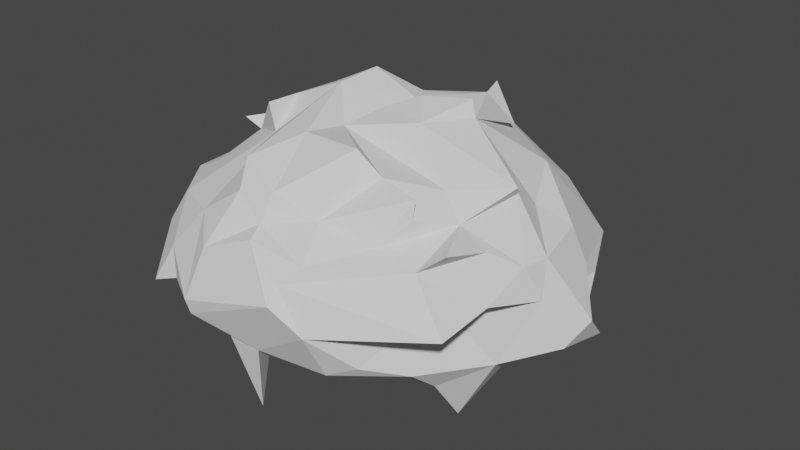 # Source: nlight.blend  (saved by Blender 3.4.6; exported with 4.5.12 LTS)
import bpy
from mathutils import Matrix  # noqa: F401  (used for matrix-valued properties, if any)

bpy.ops.wm.read_factory_settings(use_empty=True)
scene = bpy.context.scene
scene.name = 'Scene'

# ---- collections
col_collection = bpy.data.collections.new('Collection'); scene.collection.children.link(col_collection)

# ---- world
world_world = bpy.data.worlds.new('World'); scene.world = world_world
world_world.use_nodes = True; world_world.node_tree.nodes.clear()
_N = world_world.node_tree.nodes; _L = world_world.node_tree.links
n0 = _N.new('ShaderNodeOutputWorld'); n0.name = 'World Output'; n0.location = (300, 300)
n1 = _N.new('ShaderNodeBackground'); n1.name = 'Background'; n1.location = (10, 300)
n1.inputs[0].default_value = (0.05088, 0.05088, 0.05088, 1.0)
_L.new(n1.outputs[0], n0.inputs[0])
n0.is_active_output = True
world_world.color = (0.05088, 0.05088, 0.05088)
world_world.use_sun_shadow = False
world_world.sun_shadow_jitter_overblur = 0.0

# ---- meshes
me_icosphere_001 = bpy.data.meshes.new('Icosphere.001')
me_icosphere_001.from_pydata([(-0.5701, -0.2238, 0.3845), (-0.5801, -0.3162, 0.1871), (-0.5021, -0.4011, 0.2807), (-0.6516, -0.336, 0.1294), (-0.5655, -0.06764, 0.294), (-0.4331, -0.03805, 0.1069), (-0.5422, -0.007646, 0.3754), (-0.4903, 0.1123, 0.4475), (-0.4286, -0.5501, 0.1596), (-0.4217, -0.3905, 0.3958), (-0.3148, -0.5191, 0.1846), (-0.4396, -0.2315, 0.4095), (-0.3199, 0.1069, 0.05995), (-0.4132, -0.07357, 0.4524), (-0.4959, -0.08372, 0.5362), (-0.3028, -0.0269, 0.6297), (-0.171, -0.5995, 0.1652), (-0.1854, -0.6225, 0.2162), (-0.35, -0.5135, 0.2843), (-0.2491, -0.4612, 0.4078), (-0.162, -0.5557, 0.3605), (-0.116, -0.4527, 0.5189), (-0.2426, -0.1706, 0.4986), (-0.3568, -0.2434, 0.08733), (-0.16, -0.2165, 0.04321), (-0.1534, -0.3876, 0.6064), (-0.1015, -0.06492, 0.0259), (-0.1186, 0.1419, 0.01787), (-0.2992, -0.1622, 0.6739), (-0.1721, 0.008186, 0.7019), (0.1217, -0.6067, 0.3087), (0.001561, -0.5355, 0.4383), (-0.01923, -0.4636, 0.4288), (-0.1103, -0.4392, 0.07634), (-0.002823, -0.4306, -0.08037), (-0.006914, -0.4323, 0.5368), (-0.05933, -0.2468, 0.6304), (-0.0303, -0.2733, 0.02855), (-0.04213, -0.1139, 0.5161), (-0.0455, 0.03647, 0.09471), (0.006649, -0.01492, 0.5913), (-0.5594, 0.1465, 0.1575), (-0.465, 0.246, 0.1183), (-0.5457, 0.249, 0.262), (-0.4954, 0.2917, 0.1686), (-0.2769, 0.1366, 0.4779), (-0.2925, 0.113, 0.6298), (-0.2614, 0.4181, 0.1149), (-0.3481, 0.2943, 0.4328), (-0.3039, 0.4625, 0.2476), (-0.4746, 0.3373, 0.3171), (-0.2433, 0.3832, 0.4653), (-0.1497, 0.1352, 0.7588), (-0.2194, 0.4874, 0.07921), (-0.1821, 0.407, 0.4632), (-0.2212, 0.2542, 0.4472), (-0.01183, 0.2644, 0.4218), (-0.2292, 0.5991, 0.08663), (-0.1952, 0.5008, 0.3687), (0.02169, 0.1015, 0.5884), (-0.01765, 0.1812, 0.5969), (0.008586, 0.3266, 0.5714), (-0.037, 0.4686, 0.08813), (-0.08736, 0.2193, 0.5049), (0.001515, 0.387, 0.4503), (-0.1407, 0.6076, 0.09155), (-0.1773, 0.5722, 0.2111), (0.007925, -0.4536, 0.07185), (0.1944, -0.5437, 0.2087), (0.1158, -0.562, 0.3514), (0.1682, -0.5162, 0.402), (0.123, -0.3935, 0.4458), (0.1414, -0.2784, 0.6923), (0.0631, -0.07866, -0.006395), (0.09119, 0.03664, 0.7157), (0.1652, -0.3928, 0.05004), (0.234, -0.3718, 0.07834), (0.2706, -0.3522, 0.4029), (0.2036, -0.2523, 0.5541), (0.3505, -0.2981, 0.6109), (0.2878, -0.2621, 0.0429), (0.2369, -0.1538, -0.01088), (0.2593, -0.09726, -0.09101), (0.1708, -0.06222, 0.6648), (0.2238, 0.1014, 0.7727), (0.3281, -0.2084, 0.1921), (0.4167, -0.3786, 0.4251), (0.5049, -0.3593, 0.5239), (0.3382, -0.2975, 0.508), (0.4116, -0.1219, 0.04324), (0.332, -0.1631, 0.526), (0.4041, -0.1978, 0.4663), (0.3515, -0.01778, 0.01894), (0.4297, 0.01678, 0.481), (0.4035, 0.1089, 0.3731), (0.4698, -0.02327, 0.5644), (0.5388, -0.4183, 0.2778), (0.5157, -0.2264, 0.2758), (0.579, -0.07443, 0.2503), (0.4893, -0.1918, 0.4224), (0.5805, 0.1132, 0.07694), (0.6451, -0.04257, 0.1143), (0.5659, -0.02541, 0.3608), (0.5522, -0.1118, 0.3667), (0.0378, 0.07106, 0.1642), (-0.03286, 0.1329, 0.02073), (0.1606, -0.03129, 0.01782), (0.2022, 0.08236, 0.007353), (0.1589, 0.2558, 0.02839), (0.1284, 0.1781, 0.6812), (0.1044, 0.2975, 0.01865), (0.1403, 0.2843, 0.677), (0.1228, 0.3731, 0.7338), (0.1214, 0.3486, 0.5549), (0.08118, 0.4531, 0.5083), (0.06017, 0.6071, 0.147), (0.06323, 0.7022, 0.1169), (0.2017, 0.5432, 0.2469), (0.3181, 0.06783, 0.00217), (0.3732, 0.4385, 0.08611), (0.2113, 0.2051, -0.1049), (0.3355, 0.2879, 0.4441), (0.1888, 0.3671, 0.1277), (0.2027, 0.3224, 0.5189), (0.3142, 0.4718, 0.3374), (0.2416, 0.08364, 0.6605), (0.5201, 0.1583, 0.3616), (0.4723, 0.3616, 0.1052), (0.4506, 0.1904, 0.1094), (0.4763, 0.4551, 0.2179), (0.6257, 0.185, 0.04248), (0.6878, 0.06025, 0.1689), (0.5682, 0.1621, 0.2582)], [], [(5, 1, 3), (64, 114, 117), (83, 40, 38), (129, 127, 119), (111, 61, 60), (56, 61, 64), (15, 28, 22), (98, 89, 101), (86, 96, 97), (129, 119, 122), (62, 65, 66), (51, 49, 50), (66, 47, 49), (57, 47, 66), (104, 39, 105), (52, 29, 59), (66, 115, 62), (10, 17, 18), (90, 91, 95), (67, 68, 30), (100, 118, 127), (49, 47, 44), (116, 115, 117), (73, 37, 39), (46, 63, 45), (85, 68, 76), (129, 122, 124), (106, 82, 81), (92, 82, 106), (89, 81, 82), (125, 84, 83), (18, 19, 9), (77, 88, 79), (99, 91, 87), (91, 86, 87), (6, 43, 4), (34, 67, 33), (99, 86, 97), (117, 115, 58), (61, 113, 64), (97, 96, 68), (43, 42, 41), (105, 26, 27), (60, 59, 109), (111, 112, 113), (59, 74, 109), (118, 92, 107), (125, 74, 84), (120, 107, 108), (127, 120, 108), (127, 107, 120), (128, 127, 129), (22, 13, 11), (56, 54, 55), (109, 125, 111), (115, 116, 110), (130, 131, 101), (131, 130, 100), (6, 0, 11), (28, 13, 22), (26, 24, 23), (32, 21, 20), (33, 37, 34), (34, 37, 67), (22, 25, 29), (14, 7, 13), (45, 14, 13), (13, 28, 15), (50, 43, 48), (54, 51, 55), (58, 66, 49), (23, 24, 10), (69, 30, 68), (32, 31, 70), (30, 17, 16), (72, 35, 71), (79, 71, 77), (73, 81, 80), (88, 78, 79), (74, 83, 84), (71, 32, 70), (81, 89, 80), (93, 95, 91), (37, 80, 75), (99, 87, 86), (55, 48, 7), (102, 103, 98), (105, 107, 106), (64, 113, 114), (107, 92, 106), (69, 86, 70), (114, 123, 125), (110, 117, 122), (127, 128, 100), (97, 103, 99), (128, 129, 132), (2, 18, 9), (39, 37, 26), (83, 74, 40), (60, 109, 111), (105, 106, 104), (5, 4, 41), (15, 29, 46), (29, 52, 46), (56, 60, 61), (29, 25, 36), (98, 85, 89), (119, 108, 122), (112, 123, 113), (55, 51, 48), (125, 95, 93), (74, 125, 109), (33, 24, 37), (24, 26, 37), (10, 16, 17), (100, 130, 101), (101, 89, 100), (89, 82, 92), (89, 92, 100), (118, 107, 127), (100, 92, 118), (108, 119, 127), (78, 72, 71), (71, 35, 32), (47, 42, 44), (36, 35, 72), (46, 52, 63), (36, 72, 38), (72, 78, 38), (78, 88, 90), (59, 29, 38), (29, 36, 38), (90, 38, 78), (91, 90, 88), (99, 103, 91), (126, 94, 102), (94, 93, 102), (93, 91, 103), (102, 131, 132), (93, 103, 102), (102, 132, 126), (126, 121, 94), (132, 129, 126), (68, 75, 76), (76, 80, 85), (80, 89, 85), (18, 17, 19), (77, 91, 88), (43, 50, 44), (50, 49, 44), (25, 35, 36), (1, 23, 2), (4, 3, 0), (0, 6, 4), (6, 7, 43), (43, 41, 4), (54, 64, 58), (64, 117, 58), (114, 124, 117), (57, 66, 65), (115, 66, 58), (61, 111, 113), (96, 69, 68), (43, 44, 42), (78, 71, 79), (105, 39, 26), (21, 25, 22), (19, 21, 22), (19, 17, 20), (20, 21, 19), (59, 40, 74), (102, 98, 131), (98, 101, 131), (9, 19, 22), (13, 7, 6), (6, 11, 13), (11, 9, 22), (73, 39, 106), (106, 39, 104), (22, 29, 15), (124, 114, 121), (114, 125, 121), (125, 93, 94), (125, 94, 121), (126, 129, 121), (129, 124, 121), (53, 57, 65), (53, 65, 62), (42, 47, 12), (47, 53, 27), (12, 47, 27), (12, 41, 42), (105, 27, 110), (53, 62, 27), (107, 105, 110), (27, 62, 110), (62, 115, 110), (108, 107, 110), (18, 8, 10), (51, 50, 48), (48, 43, 7), (51, 54, 58), (58, 49, 51), (54, 56, 64), (57, 53, 47), (98, 97, 85), (97, 68, 85), (32, 20, 31), (59, 38, 40), (59, 60, 52), (60, 63, 52), (15, 46, 45), (45, 13, 15), (38, 90, 83), (56, 55, 63), (63, 55, 45), (63, 60, 56), (23, 1, 5), (5, 41, 12), (23, 5, 12), (8, 23, 10), (67, 16, 33), (16, 10, 33), (12, 27, 26), (23, 12, 26), (24, 33, 10), (16, 67, 30), (25, 21, 35), (21, 32, 35), (5, 3, 4), (128, 132, 100), (132, 131, 100), (70, 86, 77), (86, 91, 77), (77, 71, 70), (125, 83, 95), (83, 90, 95), (106, 81, 73), (67, 37, 75), (75, 68, 67), (76, 75, 80), (37, 73, 80), (7, 14, 45), (45, 55, 7), (2, 23, 8), (31, 20, 30), (20, 17, 30), (30, 69, 31), (69, 96, 86), (70, 31, 69), (123, 112, 111), (114, 113, 123), (123, 111, 125), (110, 116, 117), (117, 124, 122), (122, 108, 110), (97, 98, 103), (9, 11, 0), (0, 3, 1), (2, 8, 18), (0, 1, 2), (9, 0, 2)])
_uv = me_icosphere_001.uv_layers.new(name='UVMap')
_uv.uv.foreach_set('vector', [0.8506, 0.1184, 0.8329, 0.03521, 0.8506, 0.0204, 0.8548, 0.2531, 0.8257, 0.2414, 0.8548, 0.1672, 0.2484, 0.6531, 0.2624, 0.606, 0.297, 0.6026, 0.7457, 0.1213, 0.7381, 0.08816, 0.7439, 0.07884, 0.6338, 0.8891, 0.5892, 0.8899, 0.5893, 0.8642, 0.6972, 0.06019, 0.6565, 0.04868, 0.6875, 0.03962, 0.1959, 0.8869, 0.2293, 0.8712, 0.2293, 0.9124, 0.09623, 0.5282, 0.1544, 0.4909, 0.1307, 0.5459, 0.7602, 0.8367, 0.7688, 0.8853, 0.7215, 0.8853, 0.7457, 0.1213, 0.7439, 0.07884, 0.791, 0.05601, 0.9183, 0.07456, 0.8914, 0.03741, 0.9183, 0.0204, 0.1959, 0.4728, 0.2523, 0.4705, 0.2378, 0.5277, 0.2587, 0.4259, 0.2878, 0.4653, 0.2523, 0.4705, 0.2914, 0.4312, 0.2878, 0.4653, 0.2587, 0.4259, 0.3837, 0.7654, 0.3722, 0.7918, 0.3447, 0.7783, 0.8884, 0.7293, 0.9133, 0.7085, 0.9133, 0.7662, 0.2587, 0.4259, 0.2729, 0.3675, 0.292, 0.4082, 0.1198, 0.04027, 0.0769, 0.03788, 0.1297, 0.02352, 0.2836, 0.6967, 0.297, 0.7151, 0.2436, 0.7147, 0.6976, 0.3705, 0.6703, 0.3294, 0.7003, 0.3115, 0.06024, 0.3028, 0.1008, 0.2638, 0.1266, 0.3267, 0.2523, 0.4705, 0.2878, 0.4653, 0.2781, 0.5363, 0.969, 0.2235, 0.9566, 0.2127, 0.969, 0.1672, 0.6661, 0.4667, 0.6974, 0.4207, 0.7003, 0.4956, 0.6464, 0.1471, 0.6765, 0.08461, 0.6861, 0.1381, 0.1159, 0.459, 0.1081, 0.3675, 0.1449, 0.4098, 0.7457, 0.1213, 0.791, 0.05601, 0.7921, 0.1264, 0.6442, 0.4719, 0.6103, 0.4564, 0.6259, 0.4386, 0.3023, 0.8797, 0.3023, 0.9231, 0.272, 0.9115, 0.9696, 0.4251, 0.9751, 0.4648, 0.9485, 0.4648, 0.04893, 0.9665, 0.0204, 0.9665, 0.04752, 0.9246, 0.4725, 0.2369, 0.449, 0.1993, 0.4982, 0.1975, 0.2252, 0.7772, 0.2164, 0.8122, 0.1959, 0.8304, 0.501, 0.4974, 0.5161, 0.4775, 0.5484, 0.5188, 0.7688, 0.7108, 0.735, 0.7411, 0.7224, 0.7085, 0.6105, 0.6228, 0.6362, 0.5843, 0.6332, 0.6357, 0.6112, 0.2534, 0.6345, 0.2394, 0.6345, 0.2688, 0.05115, 0.4888, 0.04848, 0.4382, 0.08807, 0.4863, 0.7401, 0.5364, 0.7778, 0.5396, 0.7778, 0.6332, 0.6565, 0.04868, 0.6599, 0.0204, 0.6875, 0.03962, 0.4861, 0.648, 0.462, 0.6044, 0.5265, 0.5596, 0.6362, 0.5843, 0.6739, 0.5652, 0.6656, 0.6011, 0.1803, 0.2192, 0.1578, 0.173, 0.1984, 0.208, 0.5893, 0.8642, 0.5992, 0.8437, 0.6338, 0.8677, 0.9591, 0.04422, 0.9743, 0.0204, 0.9743, 0.05841, 0.9253, 0.9441, 0.9253, 0.9771, 0.8953, 0.9743, 0.1008, 0.2638, 0.07922, 0.2517, 0.1258, 0.248, 0.6168, 0.9307, 0.6168, 0.9735, 0.5892, 0.9426, 0.1438, 0.2849, 0.1258, 0.248, 0.166, 0.2694, 0.1522, 0.6306, 0.1522, 0.7283, 0.1202, 0.7111, 0.7789, 0.3115, 0.7789, 0.4174, 0.7411, 0.3996, 0.8096, 0.8861, 0.8212, 0.8487, 0.8545, 0.8415, 0.476, 0.1291, 0.5292, 0.1288, 0.5196, 0.1669, 0.1246, 0.7691, 0.1535, 0.8213, 0.1202, 0.8167, 0.5011, 0.7777, 0.4723, 0.8046, 0.4991, 0.753, 0.2511, 0.3018, 0.2671, 0.3229, 0.1838, 0.2696, 0.1551, 0.5898, 0.1173, 0.5741, 0.1307, 0.5459, 0.6972, 0.2673, 0.6753, 0.2438, 0.6972, 0.2394, 0.5704, 0.1376, 0.5524, 0.1769, 0.5196, 0.1669, 0.4825, 0.09811, 0.5292, 0.1288, 0.476, 0.1291, 0.1578, 0.173, 0.1419, 0.135, 0.1757, 0.09465, 0.7464, 0.9726, 0.7215, 0.9726, 0.7391, 0.9261, 0.09271, 0.09915, 0.1064, 0.1467, 0.07027, 0.1365, 0.8096, 0.9449, 0.8441, 0.9317, 0.8441, 0.9668, 0.476, 0.1291, 0.4259, 0.1442, 0.4703, 0.05527, 0.4892, 0.8531, 0.4892, 0.9099, 0.462, 0.8644, 0.3023, 0.7559, 0.3023, 0.8389, 0.2854, 0.8199, 0.5292, 0.1288, 0.4825, 0.09811, 0.5004, 0.08178, 0.9022, 0.5644, 0.9165, 0.5364, 0.9165, 0.6066, 0.1535, 0.8213, 0.1473, 0.8335, 0.1202, 0.8167, 0.2186, 0.4432, 0.2587, 0.4259, 0.2523, 0.4705, 0.1757, 0.09465, 0.1419, 0.135, 0.1198, 0.04027, 0.7459, 0.178, 0.7531, 0.1672, 0.7849, 0.1838, 0.9731, 0.5863, 0.9574, 0.5747, 0.9731, 0.5364, 0.6485, 0.8029, 0.5892, 0.7807, 0.5938, 0.7661, 0.8096, 0.8007, 0.8139, 0.7308, 0.8476, 0.7442, 0.1959, 0.8304, 0.1988, 0.7559, 0.2252, 0.7772, 0.6661, 0.4667, 0.6259, 0.4386, 0.6224, 0.4052, 0.462, 0.9645, 0.4847, 0.9507, 0.4847, 0.9796, 0.2254, 0.6252, 0.2484, 0.6531, 0.1959, 0.6514, 0.7764, 0.4942, 0.7411, 0.4925, 0.7764, 0.4582, 0.6259, 0.4386, 0.5892, 0.4338, 0.6224, 0.4052, 0.3687, 0.9422, 0.3447, 0.9422, 0.3651, 0.8938, 0.6974, 0.4207, 0.6224, 0.4052, 0.656, 0.3786, 0.05115, 0.4888, 0.0204, 0.4567, 0.04848, 0.4382, 0.04917, 0.7256, 0.0204, 0.712, 0.03697, 0.6678, 0.0687, 0.536, 0.06567, 0.5159, 0.09623, 0.5282, 0.1803, 0.2192, 0.1258, 0.248, 0.1134, 0.2202, 0.6755, 0.9307, 0.6755, 0.9723, 0.6576, 0.9552, 0.1258, 0.248, 0.07922, 0.2517, 0.1134, 0.2202, 0.7459, 0.178, 0.7486, 0.2688, 0.7381, 0.1993, 0.8398, 0.4232, 0.8197, 0.3805, 0.8398, 0.3115, 0.1838, 0.2696, 0.2145, 0.2999, 0.1825, 0.2814, 0.3447, 0.4332, 0.3787, 0.4533, 0.3776, 0.4941, 0.08807, 0.4863, 0.06567, 0.5159, 0.05115, 0.4888, 0.8096, 0.8861, 0.8545, 0.8415, 0.8545, 0.8909, 0.5211, 0.2249, 0.4725, 0.2369, 0.4982, 0.1975, 0.3722, 0.7918, 0.3837, 0.853, 0.3661, 0.8261, 0.2484, 0.6531, 0.2254, 0.6252, 0.2624, 0.606, 0.5893, 0.8642, 0.6338, 0.8677, 0.6338, 0.8891, 0.9077, 0.4218, 0.9077, 0.4889, 0.8806, 0.4445, 0.228, 0.1169, 0.2521, 0.06822, 0.2868, 0.124, 0.5004, 0.08178, 0.4703, 0.05527, 0.5137, 0.05568, 0.4703, 0.05527, 0.4767, 0.0204, 0.5137, 0.05568, 0.6972, 0.06019, 0.6525, 0.07621, 0.6565, 0.04868, 0.4703, 0.05527, 0.4259, 0.1442, 0.4184, 0.1092, 0.09623, 0.5282, 0.1159, 0.459, 0.1544, 0.4909, 0.7439, 0.07884, 0.7921, 0.0204, 0.791, 0.05601, 0.9661, 0.7085, 0.9661, 0.7672, 0.9541, 0.7546, 0.1202, 0.8167, 0.1473, 0.8335, 0.121, 0.8518, 0.5101, 0.3897, 0.496, 0.4597, 0.4771, 0.4507, 0.5127, 0.8123, 0.4723, 0.8046, 0.5011, 0.7777, 0.09271, 0.09915, 0.1419, 0.135, 0.1064, 0.1467, 0.1419, 0.135, 0.1578, 0.173, 0.1064, 0.1467, 0.1198, 0.04027, 0.07722, 0.05046, 0.0769, 0.03788, 0.06024, 0.3028, 0.06382, 0.3267, 0.0204, 0.2805, 0.0204, 0.2805, 0.04932, 0.2395, 0.06024, 0.3028, 0.9696, 0.4251, 0.9485, 0.4648, 0.9544, 0.4218, 0.04932, 0.2395, 0.07922, 0.2517, 0.06024, 0.3028, 0.1008, 0.2638, 0.1258, 0.248, 0.1266, 0.3267, 0.06024, 0.3028, 0.07922, 0.2517, 0.1008, 0.2638, 0.9078, 0.3809, 0.8806, 0.3292, 0.9078, 0.3115, 0.8476, 0.7948, 0.8096, 0.8007, 0.8476, 0.7442, 0.8476, 0.7442, 0.8139, 0.7308, 0.8327, 0.7085, 0.2878, 0.4653, 0.292, 0.5354, 0.2781, 0.5363, 0.4184, 0.1092, 0.3894, 0.1576, 0.3647, 0.09312, 0.6464, 0.1471, 0.6112, 0.1143, 0.6765, 0.08461, 0.3447, 0.658, 0.3449, 0.6148, 0.3901, 0.6683, 0.3449, 0.6148, 0.3792, 0.598, 0.3901, 0.6683, 0.3792, 0.598, 0.3905, 0.5604, 0.4109, 0.5833, 0.4212, 0.6921, 0.3683, 0.7246, 0.3901, 0.6683, 0.3683, 0.7246, 0.3447, 0.658, 0.3901, 0.6683, 0.4109, 0.5833, 0.3901, 0.6683, 0.3792, 0.598, 0.4212, 0.5596, 0.4109, 0.5833, 0.3905, 0.5604, 0.501, 0.4974, 0.4717, 0.5026, 0.5161, 0.4775, 0.4233, 0.4567, 0.4432, 0.4385, 0.4537, 0.4933, 0.4432, 0.4385, 0.4771, 0.4507, 0.4537, 0.4933, 0.4771, 0.4507, 0.5161, 0.4775, 0.4717, 0.5026, 0.4537, 0.4933, 0.3953, 0.5188, 0.401, 0.4729, 0.4771, 0.4507, 0.4717, 0.5026, 0.4537, 0.4933, 0.4537, 0.4933, 0.401, 0.4729, 0.4233, 0.4567, 0.9168, 0.8415, 0.9168, 0.9033, 0.8953, 0.8542, 0.401, 0.4729, 0.3468, 0.4132, 0.4233, 0.4567, 0.1081, 0.3675, 0.1539, 0.3941, 0.1449, 0.4098, 0.1449, 0.4098, 0.1551, 0.4414, 0.1159, 0.459, 0.1551, 0.4414, 0.1544, 0.4909, 0.1159, 0.459, 0.4725, 0.2369, 0.4245, 0.2608, 0.449, 0.1993, 0.2252, 0.7772, 0.2446, 0.8304, 0.2164, 0.8122, 0.2547, 0.5553, 0.2378, 0.5277, 0.2781, 0.5363, 0.2378, 0.5277, 0.2523, 0.4705, 0.2781, 0.5363, 0.4259, 0.1442, 0.3894, 0.1576, 0.4184, 0.1092, 0.2076, 0.03519, 0.1757, 0.09465, 0.1792, 0.02055, 0.6332, 0.6357, 0.6816, 0.6921, 0.6119, 0.6609, 0.6119, 0.6609, 0.6105, 0.6228, 0.6332, 0.6357, 0.6105, 0.6228, 0.5892, 0.5946, 0.6362, 0.5843, 0.6362, 0.5843, 0.6656, 0.6011, 0.6332, 0.6357, 0.7507, 0.6545, 0.7224, 0.6203, 0.7778, 0.6332, 0.7224, 0.6203, 0.7401, 0.5364, 0.7778, 0.6332, 0.4274, 0.3115, 0.3767, 0.3689, 0.3562, 0.3404, 0.2914, 0.4312, 0.2587, 0.4259, 0.2892, 0.4106, 0.2729, 0.3675, 0.2587, 0.4259, 0.2186, 0.4432, 0.6565, 0.04868, 0.6287, 0.02745, 0.6599, 0.0204, 0.7849, 0.2705, 0.7459, 0.178, 0.7849, 0.1838, 0.9774, 0.9793, 0.9662, 0.9547, 0.9774, 0.9441, 0.0204, 0.8491, 0.04648, 0.8057, 0.04648, 0.8838, 0.3447, 0.7783, 0.3722, 0.7918, 0.3661, 0.8261, 0.4136, 0.1703, 0.4259, 0.1442, 0.476, 0.1291, 0.449, 0.1993, 0.4136, 0.1703, 0.476, 0.1291, 0.449, 0.1993, 0.4245, 0.2608, 0.42, 0.2208, 0.42, 0.2208, 0.4136, 0.1703, 0.449, 0.1993, 0.2411, 0.5961, 0.2624, 0.606, 0.2254, 0.6252, 0.0687, 0.536, 0.09623, 0.5282, 0.1173, 0.5741, 0.09623, 0.5282, 0.1307, 0.5459, 0.1173, 0.5741, 0.4982, 0.1975, 0.449, 0.1993, 0.476, 0.1291, 0.5292, 0.1288, 0.5684, 0.09973, 0.5704, 0.1376, 0.5704, 0.1376, 0.5196, 0.1669, 0.5292, 0.1288, 0.5196, 0.1669, 0.4982, 0.1975, 0.476, 0.1291, 0.1202, 0.9329, 0.1217, 0.9035, 0.1493, 0.9349, 0.1493, 0.9349, 0.1217, 0.9035, 0.1493, 0.8926, 0.476, 0.1291, 0.4703, 0.05527, 0.5004, 0.08178, 0.3767, 0.3689, 0.4274, 0.3115, 0.4276, 0.3935, 0.4274, 0.3115, 0.5101, 0.3897, 0.4276, 0.3935, 0.5101, 0.3897, 0.4771, 0.4507, 0.4432, 0.4385, 0.5101, 0.3897, 0.4432, 0.4385, 0.4276, 0.3935, 0.4233, 0.4567, 0.3468, 0.4132, 0.4276, 0.3935, 0.3468, 0.4132, 0.3767, 0.3689, 0.4276, 0.3935, 0.2816, 0.2461, 0.3039, 0.2635, 0.2886, 0.278, 0.2816, 0.2461, 0.2886, 0.278, 0.2434, 0.2697, 0.2859, 0.1609, 0.2779, 0.223, 0.2316, 0.1657, 0.2779, 0.223, 0.2816, 0.2461, 0.1984, 0.208, 0.2316, 0.1657, 0.2779, 0.223, 0.1984, 0.208, 0.2316, 0.1657, 0.2868, 0.124, 0.2859, 0.1609, 0.1803, 0.2192, 0.1984, 0.208, 0.1838, 0.2696, 0.2816, 0.2461, 0.2434, 0.2697, 0.1984, 0.208, 0.1258, 0.248, 0.1803, 0.2192, 0.1838, 0.2696, 0.1984, 0.208, 0.2434, 0.2697, 0.1838, 0.2696, 0.2434, 0.2697, 0.2511, 0.3018, 0.1838, 0.2696, 0.166, 0.2694, 0.1258, 0.248, 0.1838, 0.2696, 0.9743, 0.6271, 0.9743, 0.6669, 0.9574, 0.6461, 0.1959, 0.4728, 0.2378, 0.5277, 0.2071, 0.5083, 0.5895, 0.5364, 0.6362, 0.5843, 0.5892, 0.5946, 0.7534, 0.6676, 0.7507, 0.6545, 0.7778, 0.6332, 0.2186, 0.4432, 0.2523, 0.4705, 0.1959, 0.4728, 0.1535, 0.8213, 0.1246, 0.7691, 0.1535, 0.7762, 0.3039, 0.2635, 0.2816, 0.2461, 0.2779, 0.223, 0.4842, 0.6904, 0.4861, 0.648, 0.5265, 0.6486, 0.4861, 0.648, 0.5265, 0.5596, 0.5265, 0.6486, 0.3936, 0.1839, 0.42, 0.2208, 0.3802, 0.1942, 0.4178, 0.8938, 0.4178, 0.9442, 0.4095, 0.9126, 0.9158, 0.2306, 0.8956, 0.2197, 0.9158, 0.1672, 0.6525, 0.07621, 0.6765, 0.08461, 0.6112, 0.1143, 0.649, 0.17, 0.6464, 0.1471, 0.6861, 0.1381, 0.6861, 0.1381, 0.6972, 0.1986, 0.649, 0.17, 0.297, 0.6026, 0.2836, 0.6967, 0.2484, 0.6531, 0.07942, 0.7649, 0.04917, 0.7256, 0.07873, 0.7329, 0.07873, 0.7329, 0.04917, 0.7256, 0.06595, 0.699, 0.6765, 0.08461, 0.6525, 0.07621, 0.6972, 0.06019, 0.1757, 0.09465, 0.2076, 0.03519, 0.228, 0.1169, 0.228, 0.1169, 0.2868, 0.124, 0.2316, 0.1657, 0.1757, 0.09465, 0.228, 0.1169, 0.2316, 0.1657, 0.1355, 0.0204, 0.1757, 0.09465, 0.1198, 0.04027, 0.0673, 0.1153, 0.07722, 0.05046, 0.09271, 0.09915, 0.07722, 0.05046, 0.1198, 0.04027, 0.09271, 0.09915, 0.2316, 0.1657, 0.1984, 0.208, 0.1578, 0.173, 0.1757, 0.09465, 0.2316, 0.1657, 0.1578, 0.173, 0.1419, 0.135, 0.09271, 0.09915, 0.1198, 0.04027, 0.5938, 0.7661, 0.6485, 0.7329, 0.6485, 0.8029, 0.4259, 0.1442, 0.4136, 0.1703, 0.3894, 0.1576, 0.4136, 0.1703, 0.3936, 0.1839, 0.3894, 0.1576, 0.6816, 0.5999, 0.6816, 0.6921, 0.6332, 0.6357, 0.3787, 0.4533, 0.401, 0.4729, 0.3776, 0.4941, 0.401, 0.4729, 0.3953, 0.5188, 0.3776, 0.4941, 0.7622, 0.7959, 0.735, 0.7411, 0.7688, 0.7606, 0.735, 0.7411, 0.7688, 0.7108, 0.7688, 0.7606, 0.9779, 0.3115, 0.9779, 0.3498, 0.9486, 0.3357, 0.5101, 0.3897, 0.5432, 0.3957, 0.496, 0.4597, 0.2484, 0.6531, 0.2836, 0.6967, 0.2436, 0.7147, 0.6442, 0.4719, 0.6259, 0.4386, 0.6661, 0.4667, 0.6976, 0.3705, 0.6974, 0.4207, 0.656, 0.3786, 0.656, 0.3786, 0.6703, 0.3294, 0.6976, 0.3705, 0.1449, 0.4098, 0.1539, 0.3941, 0.1551, 0.4414, 0.6974, 0.4207, 0.6661, 0.4667, 0.6224, 0.4052, 0.03697, 0.6678, 0.07942, 0.6306, 0.06595, 0.699, 0.06595, 0.699, 0.04917, 0.7256, 0.03697, 0.6678, 0.1792, 0.02055, 0.1757, 0.09465, 0.1355, 0.0204, 0.3802, 0.1942, 0.42, 0.2208, 0.3497, 0.225, 0.42, 0.2208, 0.4245, 0.2608, 0.3497, 0.225, 0.3497, 0.225, 0.3542, 0.2092, 0.3802, 0.1942, 0.7459, 0.178, 0.7849, 0.2705, 0.7486, 0.2688, 0.3447, 0.1888, 0.3802, 0.1942, 0.3542, 0.2092, 0.462, 0.7312, 0.5127, 0.737, 0.4991, 0.753, 0.973, 0.8887, 0.9577, 0.8605, 0.973, 0.8415, 0.462, 0.7312, 0.4991, 0.753, 0.4723, 0.8046, 0.8587, 0.5364, 0.8614, 0.6146, 0.8186, 0.6146, 0.53, 0.8783, 0.5441, 0.8531, 0.5441, 0.9235, 0.1825, 0.2814, 0.166, 0.2694, 0.1838, 0.2696, 0.08807, 0.4863, 0.09623, 0.5282, 0.06567, 0.5159, 0.4982, 0.1975, 0.5196, 0.1669, 0.5524, 0.1769, 0.5524, 0.1769, 0.5704, 0.2487, 0.5532, 0.2307, 0.5211, 0.2249, 0.4925, 0.2706, 0.4725, 0.2369, 0.5524, 0.1769, 0.5532, 0.2307, 0.5211, 0.2249, 0.4982, 0.1975, 0.5524, 0.1769, 0.5211, 0.2249])
me_icosphere_001.update()

# ---- objects
ob_icosphere = bpy.data.objects.new('Icosphere', me_icosphere_001)

# ---- transforms, parenting, visibility, modifiers, constraints
ob_icosphere.location = (0.0, 0.0, 0.0)
_m = ob_icosphere.modifiers.new('Cast', 'CAST')
_m.use_x = False
_m.use_y = False
_m.factor = 0.6862
_m = ob_icosphere.modifiers.new('Cast.001', 'CAST')
_m.use_z = False
_m.factor = 0.4779

# ---- collection membership
col_collection.objects.link(ob_icosphere)

# ---- scene / render settings (as saved in the file)
scene.frame_start = 1; scene.frame_end = 16; scene.frame_set(2)
scene.render.engine = 'BLENDER_EEVEE_NEXT'
scene.render.fps = 10
scene.cycles.sampling_pattern = 'TABULATED_SOBOL'
scene.cycles.use_light_tree = False
scene.view_settings.view_transform = 'Filmic'
bpy.context.view_layer.update()

# ---- added for rendering (the .blend has no active camera and no usable light): camera, sun
cam_auto = bpy.data.cameras.new('AutoCamera')
cam_auto.lens = 50.0
cam_auto.sensor_width = 36.0
cam_auto.clip_end = 1000.0
ob_auto_camera = bpy.data.objects.new('AutoCamera', cam_auto)
scene.collection.objects.link(ob_auto_camera)
ob_auto_camera.location = (1.76139, -2.05688, 1.6198)
ob_auto_camera.rotation_euler = (1.09748, -7.21219e-08, 0.694738)
scene.camera = ob_auto_camera
light_auto_sun = bpy.data.lights.new('AutoSun', 'SUN')
light_auto_sun.energy = 3.0
light_auto_sun.angle = 0.0523599
ob_auto_sun = bpy.data.objects.new('AutoSun', light_auto_sun)
scene.collection.objects.link(ob_auto_sun)
ob_auto_sun.rotation_euler = (0.872665, 0.174533, 0.523599)
bpy.context.view_layer.update()
